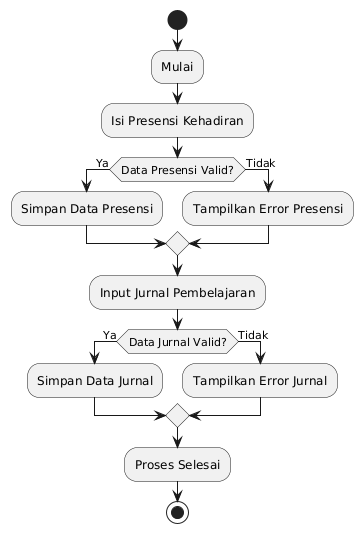

The diagram above was rendered by PlantUML. Its source (embedded in the PNG):
@startuml
start
:Mulai;
:Isi Presensi Kehadiran;
if (Data Presensi Valid?) then (Ya)
  :Simpan Data Presensi;
else (Tidak)
  :Tampilkan Error Presensi;
endif

:Input Jurnal Pembelajaran;
if (Data Jurnal Valid?) then (Ya)
  :Simpan Data Jurnal;
else (Tidak)
  :Tampilkan Error Jurnal;
endif

:Proses Selesai;
stop
@enduml